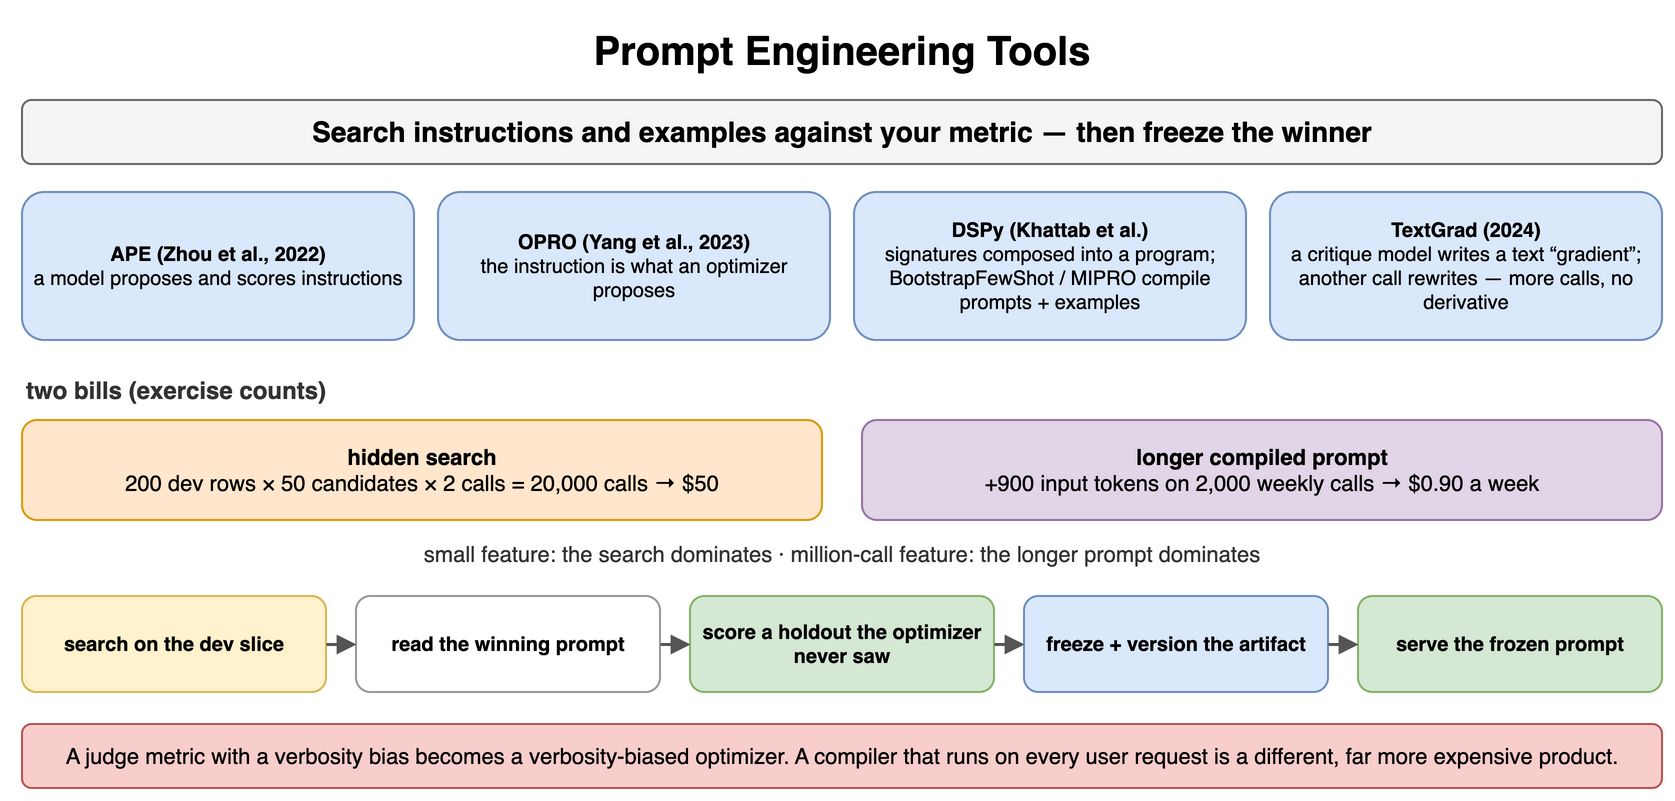

The diagram above was exported from draw.io. Its source (the exported page's mxGraphModel, read from the mxfile embedded in the PNG):
<mxGraphModel dx="900" dy="408" grid="1" gridSize="10" guides="1" tooltips="1" connect="1" arrows="1" fold="1" page="1" pageScale="1" pageWidth="900" pageHeight="408" math="0" shadow="0">
  <root>
    <mxCell id="0" />
    <mxCell id="1" parent="0" />
    <mxCell id="m1" value="Prompt Engineering Tools" style="text;html=1;align=center;verticalAlign=middle;whiteSpace=wrap;fontSize=20;fontStyle=1;" vertex="1" parent="1">
      <mxGeometry x="40" y="10" width="820" height="30" as="geometry" />
    </mxCell>
    <mxCell id="m2" value="Search instructions and examples against your metric — then freeze the winner" style="rounded=1;whiteSpace=wrap;html=1;fillColor=#f5f5f5;strokeColor=#666666;fontStyle=1;fontSize=14;" vertex="1" parent="1">
      <mxGeometry x="40" y="50" width="820" height="32" as="geometry" />
    </mxCell>
    <mxCell id="m3" value="APE (Zhou et al., 2022)&lt;br&gt;&lt;span style='font-weight:normal'&gt;a model proposes and scores instructions&lt;/span&gt;" style="rounded=1;whiteSpace=wrap;html=1;fillColor=#dae8fc;strokeColor=#6c8ebf;fontSize=10;align=center;fontStyle=1;" vertex="1" parent="1">
      <mxGeometry x="40" y="96" width="196" height="74" as="geometry" />
    </mxCell>
    <mxCell id="m4" value="OPRO (Yang et al., 2023)&lt;br&gt;&lt;span style='font-weight:normal'&gt;the instruction is what an optimizer proposes&lt;/span&gt;" style="rounded=1;whiteSpace=wrap;html=1;fillColor=#dae8fc;strokeColor=#6c8ebf;fontSize=10;align=center;fontStyle=1;" vertex="1" parent="1">
      <mxGeometry x="248" y="96" width="196" height="74" as="geometry" />
    </mxCell>
    <mxCell id="m5" value="DSPy (Khattab et al.)&lt;br&gt;&lt;span style='font-weight:normal'&gt;signatures composed into a program; BootstrapFewShot / MIPRO compile prompts + examples&lt;/span&gt;" style="rounded=1;whiteSpace=wrap;html=1;fillColor=#dae8fc;strokeColor=#6c8ebf;fontSize=10;align=center;fontStyle=1;" vertex="1" parent="1">
      <mxGeometry x="456" y="96" width="196" height="74" as="geometry" />
    </mxCell>
    <mxCell id="m6" value="TextGrad (2024)&lt;br&gt;&lt;span style='font-weight:normal'&gt;a critique model writes a text “gradient”; another call rewrites — more calls, no derivative&lt;/span&gt;" style="rounded=1;whiteSpace=wrap;html=1;fillColor=#dae8fc;strokeColor=#6c8ebf;fontSize=10;align=center;fontStyle=1;" vertex="1" parent="1">
      <mxGeometry x="664" y="96" width="196" height="74" as="geometry" />
    </mxCell>
    <mxCell id="m7" value="two bills (exercise counts)" style="text;html=1;whiteSpace=wrap;fontSize=11;align=left;verticalAlign=middle;fontSize=12;fontColor=#333333;fontStyle=1;" vertex="1" parent="1">
      <mxGeometry x="40" y="186" width="400" height="18" as="geometry" />
    </mxCell>
    <mxCell id="m8" value="hidden search&lt;br&gt;&lt;span style='font-weight:normal'&gt;200 dev rows × 50 candidates × 2 calls = 20,000 calls → $50&lt;/span&gt;" style="rounded=1;whiteSpace=wrap;html=1;fillColor=#ffe6cc;strokeColor=#d79b00;fontSize=11;align=center;fontStyle=1;" vertex="1" parent="1">
      <mxGeometry x="40" y="210" width="400" height="50" as="geometry" />
    </mxCell>
    <mxCell id="m9" value="longer compiled prompt&lt;br&gt;&lt;span style='font-weight:normal'&gt;+900 input tokens on 2,000 weekly calls → $0.90 a week&lt;/span&gt;" style="rounded=1;whiteSpace=wrap;html=1;fillColor=#e1d5e7;strokeColor=#9673a6;fontSize=11;align=center;fontStyle=1;" vertex="1" parent="1">
      <mxGeometry x="460" y="210" width="400" height="50" as="geometry" />
    </mxCell>
    <mxCell id="m10" value="small feature: the search dominates · million-call feature: the longer prompt dominates" style="text;html=1;whiteSpace=wrap;fontSize=11;align=center;verticalAlign=middle;fontSize=11;fontColor=#333333;" vertex="1" parent="1">
      <mxGeometry x="40" y="268" width="820" height="18" as="geometry" />
    </mxCell>
    <mxCell id="m11" value="search on the dev slice" style="rounded=1;whiteSpace=wrap;html=1;fillColor=#fff2cc;strokeColor=#d6b656;fontSize=10;align=center;fontStyle=1;" vertex="1" parent="1">
      <mxGeometry x="40" y="298" width="152" height="48" as="geometry" />
    </mxCell>
    <mxCell id="m12" value="read the winning prompt" style="rounded=1;whiteSpace=wrap;html=1;fillColor=#ffffff;strokeColor=#999999;fontSize=10;align=center;fontStyle=1;" vertex="1" parent="1">
      <mxGeometry x="207" y="298" width="152" height="48" as="geometry" />
    </mxCell>
    <mxCell id="m13" value="score a holdout the optimizer never saw" style="rounded=1;whiteSpace=wrap;html=1;fillColor=#d5e8d4;strokeColor=#82b366;fontSize=10;align=center;fontStyle=1;" vertex="1" parent="1">
      <mxGeometry x="374" y="298" width="152" height="48" as="geometry" />
    </mxCell>
    <mxCell id="m14" value="freeze + version the artifact" style="rounded=1;whiteSpace=wrap;html=1;fillColor=#dae8fc;strokeColor=#6c8ebf;fontSize=10;align=center;fontStyle=1;" vertex="1" parent="1">
      <mxGeometry x="541" y="298" width="152" height="48" as="geometry" />
    </mxCell>
    <mxCell id="m15" value="serve the frozen prompt" style="rounded=1;whiteSpace=wrap;html=1;fillColor=#d5e8d4;strokeColor=#82b366;fontSize=10;align=center;fontStyle=1;" vertex="1" parent="1">
      <mxGeometry x="708" y="298" width="152" height="48" as="geometry" />
    </mxCell>
    <mxCell id="m16" value="" style="endArrow=block;endSize=6;html=1;strokeWidth=1.5;strokeColor=#555555;fontSize=11;labelBackgroundColor=#ffffff;" edge="1" parent="1" source="m11" target="m12">
      <mxGeometry relative="1" as="geometry" />
    </mxCell>
    <mxCell id="m17" value="" style="endArrow=block;endSize=6;html=1;strokeWidth=1.5;strokeColor=#555555;fontSize=11;labelBackgroundColor=#ffffff;" edge="1" parent="1" source="m12" target="m13">
      <mxGeometry relative="1" as="geometry" />
    </mxCell>
    <mxCell id="m18" value="" style="endArrow=block;endSize=6;html=1;strokeWidth=1.5;strokeColor=#555555;fontSize=11;labelBackgroundColor=#ffffff;" edge="1" parent="1" source="m13" target="m14">
      <mxGeometry relative="1" as="geometry" />
    </mxCell>
    <mxCell id="m19" value="" style="endArrow=block;endSize=6;html=1;strokeWidth=1.5;strokeColor=#555555;fontSize=11;labelBackgroundColor=#ffffff;" edge="1" parent="1" source="m14" target="m15">
      <mxGeometry relative="1" as="geometry" />
    </mxCell>
    <mxCell id="m20" value="A judge metric with a verbosity bias becomes a verbosity-biased optimizer. A compiler that runs on every user request is a different, far more expensive product." style="rounded=1;whiteSpace=wrap;html=1;fillColor=#f8cecc;strokeColor=#b85450;fontSize=11;align=center;" vertex="1" parent="1">
      <mxGeometry x="40" y="362" width="820" height="32" as="geometry" />
    </mxCell>
  </root>
</mxGraphModel>